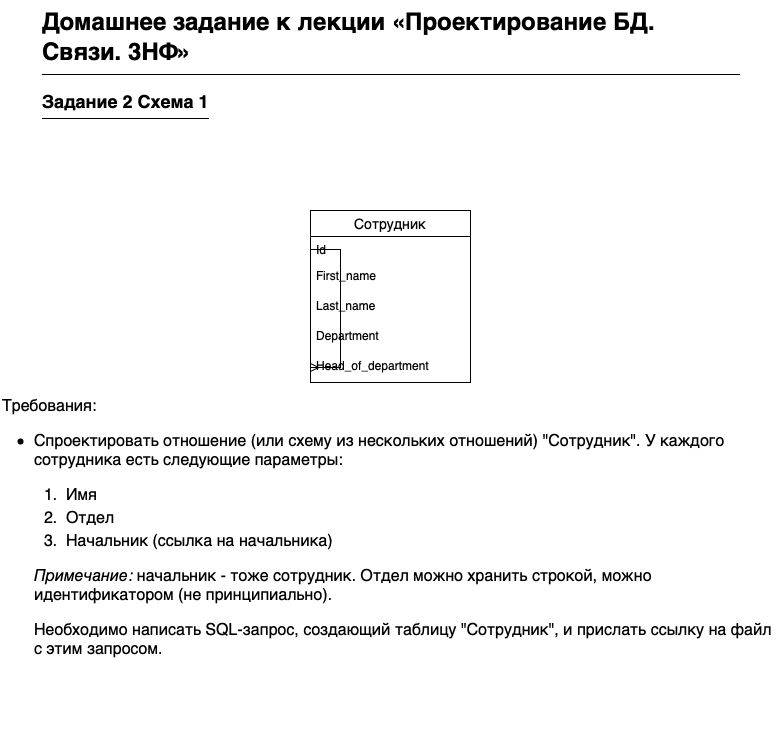

The diagram above was exported from draw.io. Its source (the exported page's mxGraphModel, read from the mxfile embedded in the PNG):
<mxGraphModel dx="791" dy="1025" grid="1" gridSize="10" guides="1" tooltips="1" connect="1" arrows="1" fold="1" page="1" pageScale="1" pageWidth="827" pageHeight="1169" math="0" shadow="0">
  <root>
    <mxCell id="0" />
    <mxCell id="1" parent="0" />
    <mxCell id="V2Mcil5Vu2S8_iQtC6CD-5" value="&lt;h1 dir=&quot;auto&quot; style=&quot;box-sizing: border-box ; margin-right: 0px ; margin-bottom: 16px ; margin-left: 0px ; line-height: 1.25 ; padding-bottom: 0.3em ; border-bottom: 1px solid ; font-family: , &amp;#34;blinkmacsystemfont&amp;#34; , &amp;#34;segoe ui&amp;#34; , &amp;#34;helvetica&amp;#34; , &amp;#34;arial&amp;#34; , sans-serif , &amp;#34;apple color emoji&amp;#34; , &amp;#34;segoe ui emoji&amp;#34; ; margin-top: 0px&quot;&gt;Домашнее задание к лекции «Проектирование БД. Связи. 3НФ»&lt;/h1&gt;" style="text;whiteSpace=wrap;html=1;" parent="1" vertex="1">
      <mxGeometry x="80" y="50" width="700" height="60" as="geometry" />
    </mxCell>
    <mxCell id="V2Mcil5Vu2S8_iQtC6CD-6" value="&lt;h2 dir=&quot;auto&quot; style=&quot;font-style: normal ; letter-spacing: normal ; text-indent: 0px ; text-transform: none ; word-spacing: 0px ; text-decoration: none ; box-sizing: border-box ; margin-top: 24px ; margin-bottom: 16px ; font-size: 1.5em ; font-weight: 600 ; line-height: 1.25 ; padding-bottom: 0.3em ; border-bottom-width: 1px ; border-bottom-style: solid&quot;&gt;Задание 2 Схема 1&lt;/h2&gt;" style="text;whiteSpace=wrap;html=1;" parent="1" vertex="1">
      <mxGeometry x="80" y="110" width="220" height="80" as="geometry" />
    </mxCell>
    <mxCell id="V2Mcil5Vu2S8_iQtC6CD-31" value="&lt;p dir=&quot;auto&quot; style=&quot;font-size: 16px ; font-style: normal ; font-weight: normal ; letter-spacing: normal ; text-indent: 0px ; text-transform: none ; word-spacing: 0px ; text-decoration: none ; box-sizing: border-box ; margin-top: 0px ; margin-bottom: 16px&quot;&gt;Требования:&lt;/p&gt;&lt;ul dir=&quot;auto&quot; style=&quot;font-size: 16px ; font-style: normal ; font-weight: normal ; letter-spacing: normal ; text-indent: 0px ; text-transform: none ; word-spacing: 0px ; text-decoration: none ; box-sizing: border-box ; padding-left: 2em ; margin-top: 0px ; margin-bottom: 16px&quot;&gt;&lt;li style=&quot;box-sizing: border-box&quot;&gt;&lt;p dir=&quot;auto&quot; style=&quot;box-sizing: border-box ; margin-top: 0px ; margin-bottom: 16px ; font-family: , &amp;#34;blinkmacsystemfont&amp;#34; , &amp;#34;segoe ui&amp;#34; , &amp;#34;helvetica&amp;#34; , &amp;#34;arial&amp;#34; , sans-serif , &amp;#34;apple color emoji&amp;#34; , &amp;#34;segoe ui emoji&amp;#34;&quot;&gt;Спроектировать отношение (или схему из нескольких отношений) &quot;Сотрудник&quot;. У каждого сотрудника есть следующие параметры:&lt;/p&gt;&lt;ol dir=&quot;auto&quot; style=&quot;box-sizing: border-box ; padding-left: 2em ; margin-top: 0px ; margin-bottom: 16px ; font-family: , &amp;#34;blinkmacsystemfont&amp;#34; , &amp;#34;segoe ui&amp;#34; , &amp;#34;helvetica&amp;#34; , &amp;#34;arial&amp;#34; , sans-serif , &amp;#34;apple color emoji&amp;#34; , &amp;#34;segoe ui emoji&amp;#34;&quot;&gt;&lt;li style=&quot;box-sizing: border-box&quot;&gt;Имя&lt;/li&gt;&lt;li style=&quot;box-sizing: border-box ; margin-top: 0.25em&quot;&gt;Отдел&lt;/li&gt;&lt;li style=&quot;box-sizing: border-box ; margin-top: 0.25em&quot;&gt;Начальник (ссылка на начальника)&lt;/li&gt;&lt;/ol&gt;&lt;p dir=&quot;auto&quot; style=&quot;box-sizing: border-box ; margin-top: 0px ; margin-bottom: 16px ; font-family: , &amp;#34;blinkmacsystemfont&amp;#34; , &amp;#34;segoe ui&amp;#34; , &amp;#34;helvetica&amp;#34; , &amp;#34;arial&amp;#34; , sans-serif , &amp;#34;apple color emoji&amp;#34; , &amp;#34;segoe ui emoji&amp;#34;&quot;&gt;&lt;em style=&quot;box-sizing: border-box&quot;&gt;Примечание:&lt;/em&gt;&amp;nbsp;начальник - тоже сотрудник. Отдел можно хранить строкой, можно идентификатором (не принципиально).&lt;/p&gt;&lt;p dir=&quot;auto&quot; style=&quot;box-sizing: border-box ; margin-top: 0px ; font-family: , &amp;#34;blinkmacsystemfont&amp;#34; , &amp;#34;segoe ui&amp;#34; , &amp;#34;helvetica&amp;#34; , &amp;#34;arial&amp;#34; , sans-serif , &amp;#34;apple color emoji&amp;#34; , &amp;#34;segoe ui emoji&amp;#34; ; margin-bottom: 0px&quot;&gt;Необходимо написать SQL-запрос, создающий таблицу &quot;Сотрудник&quot;, и прислать ссылку на файл с этим запросом.&lt;/p&gt;&lt;/li&gt;&lt;/ul&gt;" style="text;whiteSpace=wrap;html=1;fontSize=15;" parent="1" vertex="1">
      <mxGeometry x="40" y="440" width="780" height="340" as="geometry" />
    </mxCell>
    <mxCell id="oFdh27aIkZT-DABKl2PX-1" value="Сотрудник" style="swimlane;fontStyle=0;childLayout=stackLayout;horizontal=1;startSize=26;horizontalStack=0;resizeParent=1;resizeParentMax=0;resizeLast=0;collapsible=1;marginBottom=0;align=center;fontSize=14;" parent="1" vertex="1">
      <mxGeometry x="350" y="260" width="160" height="172" as="geometry" />
    </mxCell>
    <mxCell id="oFdh27aIkZT-DABKl2PX-2" value="Id" style="text;strokeColor=none;fillColor=none;spacingLeft=4;spacingRight=4;overflow=hidden;rotatable=0;points=[[0,0.5],[1,0.5]];portConstraint=eastwest;fontSize=12;" parent="oFdh27aIkZT-DABKl2PX-1" vertex="1">
      <mxGeometry y="26" width="160" height="26" as="geometry" />
    </mxCell>
    <mxCell id="oFdh27aIkZT-DABKl2PX-3" value="First_name" style="text;strokeColor=none;fillColor=none;spacingLeft=4;spacingRight=4;overflow=hidden;rotatable=0;points=[[0,0.5],[1,0.5]];portConstraint=eastwest;fontSize=12;" parent="oFdh27aIkZT-DABKl2PX-1" vertex="1">
      <mxGeometry y="52" width="160" height="30" as="geometry" />
    </mxCell>
    <mxCell id="oFdh27aIkZT-DABKl2PX-4" value="Last_name" style="text;strokeColor=none;fillColor=none;spacingLeft=4;spacingRight=4;overflow=hidden;rotatable=0;points=[[0,0.5],[1,0.5]];portConstraint=eastwest;fontSize=12;" parent="oFdh27aIkZT-DABKl2PX-1" vertex="1">
      <mxGeometry y="82" width="160" height="30" as="geometry" />
    </mxCell>
    <mxCell id="oFdh27aIkZT-DABKl2PX-5" value="Department" style="text;strokeColor=none;fillColor=none;spacingLeft=4;spacingRight=4;overflow=hidden;rotatable=0;points=[[0,0.5],[1,0.5]];portConstraint=eastwest;fontSize=12;" parent="oFdh27aIkZT-DABKl2PX-1" vertex="1">
      <mxGeometry y="112" width="160" height="30" as="geometry" />
    </mxCell>
    <mxCell id="oFdh27aIkZT-DABKl2PX-6" value="Head_of_department" style="text;strokeColor=none;fillColor=none;spacingLeft=4;spacingRight=4;overflow=hidden;rotatable=0;points=[[0,0.5],[1,0.5]];portConstraint=eastwest;fontSize=12;" parent="oFdh27aIkZT-DABKl2PX-1" vertex="1">
      <mxGeometry y="142" width="160" height="30" as="geometry" />
    </mxCell>
    <mxCell id="clnv_KO6UrmVjBwV7kfS-1" value="" style="edgeStyle=entityRelationEdgeStyle;fontSize=12;html=1;endArrow=ERmany;rounded=0;entryX=0;entryY=0.5;entryDx=0;entryDy=0;exitX=0;exitY=0.5;exitDx=0;exitDy=0;" edge="1" parent="oFdh27aIkZT-DABKl2PX-1" source="oFdh27aIkZT-DABKl2PX-2" target="oFdh27aIkZT-DABKl2PX-6">
      <mxGeometry width="100" height="100" relative="1" as="geometry">
        <mxPoint x="10" y="310" as="sourcePoint" />
        <mxPoint x="110" y="210" as="targetPoint" />
      </mxGeometry>
    </mxCell>
  </root>
</mxGraphModel>